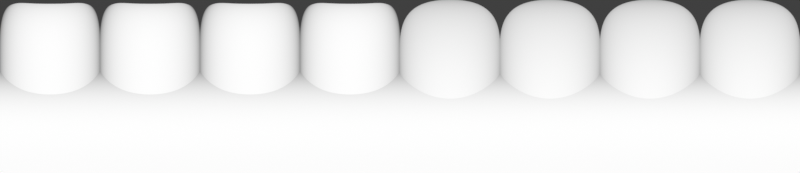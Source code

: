 # Source: teeth_bump.blend  (saved by Blender 3.6.13; exported with 4.5.12 LTS)
import bpy
from mathutils import Matrix  # noqa: F401  (used for matrix-valued properties, if any)

bpy.ops.wm.read_factory_settings(use_empty=True)
scene = bpy.context.scene
scene.name = 'Scene'

# ---- collections
col_collection = bpy.data.collections.new('Collection'); scene.collection.children.link(col_collection)
col_cam___light = bpy.data.collections.new('Cam & Light'); scene.collection.children.link(col_cam___light)

# ---- materials (node trees are filled in below, after node groups)
mat_heigt = bpy.data.materials.new('heigt')

# ---- node groups
ng_auto_smooth = bpy.data.node_groups.new('Auto Smooth', 'GeometryNodeTree')
_s = ng_auto_smooth.interface.new_socket(name='Geometry', in_out='OUTPUT', socket_type='NodeSocketGeometry')
_s = ng_auto_smooth.interface.new_socket(name='Geometry', in_out='INPUT', socket_type='NodeSocketGeometry')
_s = ng_auto_smooth.interface.new_socket(name='Angle', in_out='INPUT', socket_type='NodeSocketFloat')
_s.subtype = 'ANGLE'
_s.min_value = 0.0
_s.max_value = 3.142
ng_auto_smooth.is_modifier = True
_N = ng_auto_smooth.nodes; _L = ng_auto_smooth.links
n0 = _N.new('NodeGroupOutput'); n0.name = 'Group Output'; n0.location = (480, -100)
n1 = _N.new('NodeGroupInput'); n1.name = 'Group Input'; n1.location = (-420, -300)
n2 = _N.new('NodeGroupInput'); n2.name = 'Group Input.001'; n2.location = (-60, -100)
n3 = _N.new('GeometryNodeSetShadeSmooth'); n3.name = 'Set Shade Smooth'; n3.location = (120, -100)
n3.domain = 'EDGE'
n4 = _N.new('GeometryNodeSetShadeSmooth'); n4.name = 'Set Shade Smooth.001'; n4.location = (300, -100)
n5 = _N.new('GeometryNodeInputMeshEdgeAngle'); n5.name = 'Edge Angle'; n5.location = (-420, -220)
n6 = _N.new('GeometryNodeInputEdgeSmooth'); n6.name = 'Is Edge Smooth'; n6.location = (-60, -160)
n7 = _N.new('GeometryNodeInputShadeSmooth'); n7.name = 'Is Face Smooth'; n7.location = (-240, -340)
n8 = _N.new('FunctionNodeBooleanMath'); n8.name = 'Boolean Math'; n8.location = (-60, -220)
n9 = _N.new('FunctionNodeCompare'); n9.name = 'Compare'; n9.location = (-240, -180)
n9.operation = 'LESS_EQUAL'
_L.new(n5.outputs[0], n9.inputs[0])
_L.new(n4.outputs[0], n0.inputs[0])
_L.new(n1.outputs[1], n9.inputs[1])
_L.new(n9.outputs[0], n8.inputs[0])
_L.new(n7.outputs[0], n8.inputs[1])
_L.new(n2.outputs[0], n3.inputs[0])
_L.new(n6.outputs[0], n3.inputs[1])
_L.new(n3.outputs[0], n4.inputs[0])
_L.new(n8.outputs[0], n3.inputs[2])
n0.is_active_output = True

# ---- material node trees
mat_heigt.use_nodes = True; mat_heigt.node_tree.nodes.clear()
_N = mat_heigt.node_tree.nodes; _L = mat_heigt.node_tree.links
n0 = _N.new('ShaderNodeTexCoord'); n0.name = 'Texture Coordinate'; n0.location = (-510, 320)
n1 = _N.new('ShaderNodeOutputMaterial'); n1.name = 'Material Output'; n1.location = (701, 300)
n2 = _N.new('ShaderNodeMapping'); n2.name = 'Mapping'; n2.location = (-290, 373)
n2.inputs[2].default_value = (0.0, 1.571, 0.0)
n3 = _N.new('ShaderNodeEmission'); n3.name = 'Emission'; n3.location = (497, 293)
n4 = _N.new('ShaderNodeTexGradient'); n4.name = 'Gradient Texture'; n4.location = (-45, 314)
n5 = _N.new('ShaderNodeMapRange'); n5.name = 'Map Range'; n5.location = (214, 355)
n5.inputs[1].default_value = 0.5
_L.new(n2.outputs[0], n4.inputs[0])
_L.new(n0.outputs[0], n2.inputs[0])
_L.new(n5.outputs[0], n3.inputs[0])
_L.new(n3.outputs[0], n1.inputs[0])
_L.new(n4.outputs[0], n5.inputs[0])
n1.is_active_output = True

# ---- world
world_world = bpy.data.worlds.new('World'); scene.world = world_world
world_world.use_nodes = True; world_world.node_tree.nodes.clear()
_N = world_world.node_tree.nodes; _L = world_world.node_tree.links
n0 = _N.new('ShaderNodeOutputWorld'); n0.name = 'World Output'; n0.location = (300, 300)
n1 = _N.new('ShaderNodeBackground'); n1.name = 'Background'; n1.location = (10, 300)
n1.inputs[0].default_value = (0.05088, 0.05088, 0.05088, 1.0)
_L.new(n1.outputs[0], n0.inputs[0])
n0.is_active_output = True
world_world.color = (0.05088, 0.05088, 0.05088)
world_world.use_sun_shadow = False
world_world.sun_shadow_jitter_overblur = 0.0

# ---- cameras
cam_camera = bpy.data.cameras.new('Camera')
cam_camera.type = 'ORTHO'
cam_camera.ortho_scale = 16.0
cam_camera_001 = bpy.data.cameras.new('Camera.001')
cam_camera_001.type = 'ORTHO'
cam_camera_001.ortho_scale = 8.0

# ---- lights
light_area = bpy.data.lights.new('Area', 'AREA')
light_area.transmission_factor = 0.0
light_area.energy = 3142.0
light_area.shadow_soft_size = 30.0
light_area.shadow_maximum_resolution = 0.006
light_area.use_absolute_resolution = True
light_area.size = 30.0
light_area.size_y = 1.0

# ---- meshes
me_tooth01 = bpy.data.meshes.new('tooth01')
me_tooth01.from_pydata([(0.2038, 1.879, 0.2681), (0.2038, 1.879, 0.1056), (-0.2038, 1.879, 0.1056), (-0.2038, 1.879, 0.2681), (-0.358, 1.766, 0.03648), (-0.4218, 1.758, 0.1024), (-0.2037, 1.783, 0.009123), (-0.4219, 1.763, 0.2754), (-0.3582, 1.776, 0.342), (-0.2038, 1.795, 0.3705), (0.2038, 1.795, 0.3705), (0.3582, 1.776, 0.342), (0.4219, 1.763, 0.2754), (0.4218, 1.758, 0.1024), (0.358, 1.766, 0.03648), (0.2037, 1.783, 0.009123), (-0.4216, 1.574, -0.02138), (-0.2035, 1.591, -0.06627), (-0.5118, 1.562, 0.08484), (-0.5118, 1.559, 0.2832), (-0.4219, 1.567, 0.3951), (-0.2038, 1.583, 0.4484), (0.2038, 1.583, 0.4484), (0.4219, 1.567, 0.3951), (0.5118, 1.559, 0.2832), (0.5118, 1.562, 0.08484), (0.4216, 1.574, -0.02138), (0.2035, 1.591, -0.06627), (-0.4215, 1.202, -0.1414), (-0.2034, 1.205, -0.2023), (-0.5118, 1.191, 0.001558), (-0.5118, 1.168, 0.2705), (-0.4219, 1.154, 0.4245), (-0.2038, 1.147, 0.5031), (0.2038, 1.147, 0.5031), (0.4219, 1.154, 0.4245), (0.5118, 1.168, 0.2705), (0.5118, 1.191, 0.001558), (0.4215, 1.202, -0.1414), (0.2034, 1.205, -0.2023), (-0.4215, 0.7294, -0.3708), (-0.2034, 0.7297, -0.4557), (-0.5118, 0.728, -0.1707), (-0.5118, 0.7249, 0.2052), (-0.4221, 0.7231, 0.4182), (-0.204, 0.7221, 0.524), (0.204, 0.7221, 0.524), (0.4221, 0.7231, 0.4182), (0.5118, 0.7249, 0.2052), (0.5118, 0.728, -0.1707), (0.4215, 0.7294, -0.3708), (0.2034, 0.7297, -0.4557), (-0.4215, 0.2971, -0.4413), (-0.2034, 0.2969, -0.534), (-0.5118, 0.2966, -0.2229), (-0.5118, 0.2968, 0.1842), (-0.4217, 0.2969, 0.4113), (-0.2036, 0.2952, 0.5161), (0.2036, 0.2952, 0.5161), (0.4217, 0.2969, 0.4113), (0.5118, 0.2968, 0.1842), (0.5118, 0.2966, -0.2229), (0.4215, 0.2971, -0.4413), (0.2034, 0.2969, -0.534), (-0.3577, 0.08956, -0.3588), (-0.2035, 0.0897, -0.422), (-0.4216, 0.08921, -0.2072), (-0.4216, 0.08833, 0.192), (-0.3577, 0.08772, 0.3453), (-0.2034, 0.08688, 0.4108), (0.2034, 0.08688, 0.4108), (0.3577, 0.08772, 0.3453), (0.4216, 0.08833, 0.192), (0.4216, 0.08921, -0.2072), (0.3577, 0.08956, -0.3588), (0.2035, 0.0897, -0.422), (-0.2034, 0.0, -0.1956), (-0.2034, 0.0, 0.1956), (0.2034, 0.0, 0.1956), (0.2034, 0.0, -0.1956)], [], [(0, 1, 2, 3), (4, 5, 2, 6), (7, 3, 2, 5), (8, 9, 3, 7), (10, 0, 3, 9), (11, 12, 0, 10), (13, 1, 0, 12), (14, 15, 1, 13), (6, 2, 1, 15), (16, 4, 6, 17), (18, 5, 4, 16), (19, 7, 5, 18), (20, 8, 7, 19), (21, 9, 8, 20), (22, 10, 9, 21), (23, 11, 10, 22), (24, 12, 11, 23), (25, 13, 12, 24), (26, 14, 13, 25), (27, 15, 14, 26), (17, 6, 15, 27), (28, 16, 17, 29), (30, 18, 16, 28), (31, 19, 18, 30), (32, 20, 19, 31), (33, 21, 20, 32), (34, 22, 21, 33), (35, 23, 22, 34), (36, 24, 23, 35), (37, 25, 24, 36), (38, 26, 25, 37), (39, 27, 26, 38), (29, 17, 27, 39), (40, 28, 29, 41), (42, 30, 28, 40), (43, 31, 30, 42), (44, 32, 31, 43), (45, 33, 32, 44), (46, 34, 33, 45), (47, 35, 34, 46), (48, 36, 35, 47), (49, 37, 36, 48), (50, 38, 37, 49), (51, 39, 38, 50), (41, 29, 39, 51), (52, 40, 41, 53), (54, 42, 40, 52), (55, 43, 42, 54), (56, 44, 43, 55), (57, 45, 44, 56), (58, 46, 45, 57), (59, 47, 46, 58), (60, 48, 47, 59), (61, 49, 48, 60), (62, 50, 49, 61), (63, 51, 50, 62), (53, 41, 51, 63), (64, 52, 53, 65), (66, 54, 52, 64), (67, 55, 54, 66), (68, 56, 55, 67), (69, 57, 56, 68), (70, 58, 57, 69), (71, 59, 58, 70), (72, 60, 59, 71), (73, 61, 60, 72), (74, 62, 61, 73), (75, 63, 62, 74), (65, 53, 63, 75), (65, 75, 76, 64), (77, 67, 66, 76), (78, 70, 69, 77), (79, 73, 72, 78), (77, 76, 79, 78), (64, 76, 66), (67, 77, 68), (68, 77, 69), (70, 78, 71), (71, 78, 72), (73, 79, 74), (74, 79, 75), (75, 79, 76)])
me_tooth01.polygons.foreach_set('use_smooth', [True] * 82)
_uv = me_tooth01.uv_layers.new(name='UVMap')
_uv.uv.foreach_set('vector', [0.6987, 0.3013, 0.6987, 0.6987, 0.3013, 0.6987, 0.3013, 0.3013, 0.1506, 0.8494, 0.08824, 0.6987, 0.3013, 0.6987, 0.3013, 0.9118, 0.08824, 0.3013, 0.3013, 0.3013, 0.3013, 0.6987, 0.08824, 0.6987, 0.1506, 0.1506, 0.3013, 0.08824, 0.3013, 0.3013, 0.08824, 0.3013, 0.6987, 0.08824, 0.6987, 0.3013, 0.3013, 0.3013, 0.3013, 0.08824, 0.8494, 0.1506, 0.9118, 0.3013, 0.6987, 0.3013, 0.6987, 0.08824, 0.9118, 0.6987, 0.6987, 0.6987, 0.6987, 0.3013, 0.9118, 0.3013, 0.8494, 0.8494, 0.6987, 0.9118, 0.6987, 0.6987, 0.9118, 0.6987, 0.3013, 0.9118, 0.3013, 0.6987, 0.6987, 0.6987, 0.6987, 0.9118, 0.08824, 0.9118, 0.1506, 0.8494, 0.3013, 0.9118, 0.3013, 1.0, 0.0, 0.6987, 0.08824, 0.6987, 0.1506, 0.8494, 0.08824, 0.9118, 0.0, 0.3013, 0.08824, 0.3013, 0.08824, 0.6987, 0.0, 0.6987, 0.08824, 0.08824, 0.1506, 0.1506, 0.08824, 0.3013, 0.0, 0.3013, 0.3013, 0.0, 0.3013, 0.08824, 0.1506, 0.1506, 0.08824, 0.08824, 0.6987, 0.0, 0.6987, 0.08824, 0.3013, 0.08824, 0.3013, 0.0, 0.9118, 0.08824, 0.8494, 0.1506, 0.6987, 0.08824, 0.6987, 0.0, 1.0, 0.3013, 0.9118, 0.3013, 0.8494, 0.1506, 0.9118, 0.08824, 1.0, 0.6987, 0.9118, 0.6987, 0.9118, 0.3013, 1.0, 0.3013, 0.9118, 0.9118, 0.8494, 0.8494, 0.9118, 0.6987, 1.0, 0.6987, 0.6987, 1.0, 0.6987, 0.9118, 0.8494, 0.8494, 0.9118, 0.9118, 0.3013, 1.0, 0.3013, 0.9118, 0.6987, 0.9118, 0.6987, 1.0, 0.0497, 0.6667, 0.0497, 1.0, 0.0, 1.0, 0.0, 0.6667, 0.0994, 0.6667, 0.0994, 1.0, 0.0497, 1.0, 0.0497, 0.6667, 0.1851, 0.6667, 0.1851, 1.0, 0.0994, 1.0, 0.0994, 0.6667, 0.2348, 0.6667, 0.2348, 1.0, 0.1851, 1.0, 0.1851, 0.6667, 0.2845, 0.6667, 0.2845, 1.0, 0.2348, 1.0, 0.2348, 0.6667, 0.3701, 0.6667, 0.3701, 1.0, 0.2845, 1.0, 0.2845, 0.6667, 0.4198, 0.6667, 0.4198, 1.0, 0.3701, 1.0, 0.3701, 0.6667, 0.4695, 0.6667, 0.4695, 1.0, 0.4198, 1.0, 0.4198, 0.6667, 0.5552, 0.6667, 0.5552, 1.0, 0.4695, 1.0, 0.4695, 0.6667, 0.6049, 0.6667, 0.6049, 1.0, 0.5552, 1.0, 0.5552, 0.6667, 0.6546, 0.6667, 0.6546, 1.0, 0.6049, 1.0, 0.6049, 0.6667, 1.0, 0.6667, 1.0, 1.0, 0.6546, 1.0, 0.6546, 0.6667, 0.0497, 0.3333, 0.0497, 0.6667, 0.0, 0.6667, 0.0, 0.3333, 0.0994, 0.3333, 0.0994, 0.6667, 0.0497, 0.6667, 0.0497, 0.3333, 0.1851, 0.3333, 0.1851, 0.6667, 0.0994, 0.6667, 0.0994, 0.3333, 0.2348, 0.3333, 0.2348, 0.6667, 0.1851, 0.6667, 0.1851, 0.3333, 0.2845, 0.3333, 0.2845, 0.6667, 0.2348, 0.6667, 0.2348, 0.3333, 0.3701, 0.3333, 0.3701, 0.6667, 0.2845, 0.6667, 0.2845, 0.3333, 0.4198, 0.3333, 0.4198, 0.6667, 0.3701, 0.6667, 0.3701, 0.3333, 0.4695, 0.3333, 0.4695, 0.6667, 0.4198, 0.6667, 0.4198, 0.3333, 0.5552, 0.3333, 0.5552, 0.6667, 0.4695, 0.6667, 0.4695, 0.3333, 0.6049, 0.3333, 0.6049, 0.6667, 0.5552, 0.6667, 0.5552, 0.3333, 0.6546, 0.3333, 0.6546, 0.6667, 0.6049, 0.6667, 0.6049, 0.3333, 1.0, 0.3333, 1.0, 0.6667, 0.6546, 0.6667, 0.6546, 0.3333, 0.0497, 0.0, 0.0497, 0.3333, 0.0, 0.3333, 0.0, 0.0, 0.0994, 0.0, 0.0994, 0.3333, 0.0497, 0.3333, 0.0497, 0.0, 0.1851, 0.0, 0.1851, 0.3333, 0.0994, 0.3333, 0.0994, 0.0, 0.2348, 0.0, 0.2348, 0.3333, 0.1851, 0.3333, 0.1851, 0.0, 0.2845, 0.0, 0.2845, 0.3333, 0.2348, 0.3333, 0.2348, 0.0, 0.3701, 0.0, 0.3701, 0.3333, 0.2845, 0.3333, 0.2845, 0.0, 0.4198, 0.0, 0.4198, 0.3333, 0.3701, 0.3333, 0.3701, 0.0, 0.4695, 0.0, 0.4695, 0.3333, 0.4198, 0.3333, 0.4198, 0.0, 0.5552, 0.0, 0.5552, 0.3333, 0.4695, 0.3333, 0.4695, 0.0, 0.6049, 0.0, 0.6049, 0.3333, 0.5552, 0.3333, 0.5552, 0.0, 0.6546, 0.0, 0.6546, 0.3333, 0.6049, 0.3333, 0.6049, 0.0, 1.0, 0.0, 1.0, 0.3333, 0.6546, 0.3333, 0.6546, 0.0, 0.1506, 0.1506, 0.08824, 0.08824, 0.3013, 0.0, 0.3013, 0.08824, 0.08824, 0.3013, 0.0, 0.3013, 0.08824, 0.08824, 0.1506, 0.1506, 0.08824, 0.6987, 0.0, 0.6987, 0.0, 0.3013, 0.08824, 0.3013, 0.1506, 0.8494, 0.08824, 0.9118, 0.0, 0.6987, 0.08824, 0.6987, 0.3013, 0.9118, 0.3013, 1.0, 0.08824, 0.9118, 0.1506, 0.8494, 0.6987, 0.9118, 0.6987, 1.0, 0.3013, 1.0, 0.3013, 0.9118, 0.8494, 0.8494, 0.9118, 0.9118, 0.6987, 1.0, 0.6987, 0.9118, 0.9118, 0.6987, 1.0, 0.6987, 0.9118, 0.9118, 0.8494, 0.8494, 0.9118, 0.3013, 1.0, 0.3013, 1.0, 0.6987, 0.9118, 0.6987, 0.8494, 0.1506, 0.9118, 0.08824, 1.0, 0.3013, 0.9118, 0.3013, 0.6987, 0.08824, 0.6987, 0.0, 0.9118, 0.08824, 0.8494, 0.1506, 0.3013, 0.08824, 0.3013, 0.0, 0.6987, 0.0, 0.6987, 0.08824, 0.3013, 0.08824, 0.6987, 0.08824, 0.3013, 0.3013, 0.1506, 0.1506, 0.3013, 0.6987, 0.08824, 0.6987, 0.08824, 0.3013, 0.3013, 0.3013, 0.6987, 0.6987, 0.6987, 0.9118, 0.3013, 0.9118, 0.3013, 0.6987, 0.6987, 0.3013, 0.9118, 0.3013, 0.9118, 0.6987, 0.6987, 0.6987, 0.3013, 0.6987, 0.3013, 0.3013, 0.6987, 0.3013, 0.6987, 0.6987, 0.1506, 0.1506, 0.3013, 0.3013, 0.08824, 0.3013, 0.08824, 0.6987, 0.3013, 0.6987, 0.1506, 0.8494, 0.1506, 0.8494, 0.3013, 0.6987, 0.3013, 0.9118, 0.6987, 0.9118, 0.6987, 0.6987, 0.8494, 0.8494, 0.8494, 0.8494, 0.6987, 0.6987, 0.9118, 0.6987, 0.9118, 0.3013, 0.6987, 0.3013, 0.8494, 0.1506, 0.8494, 0.1506, 0.6987, 0.3013, 0.6987, 0.08824, 0.6987, 0.08824, 0.6987, 0.3013, 0.3013, 0.3013])
me_tooth01.materials.append(mat_heigt)
me_tooth01.use_remesh_fix_poles = True
me_tooth01.use_remesh_preserve_attributes = False
me_tooth01.use_mirror_vertex_groups = False
me_tooth01.update()
me_tooth02_001 = bpy.data.meshes.new('tooth02.001')
me_tooth02_001.from_pydata([(0.2034, 1.803, 0.1956), (0.2034, 1.803, -0.1956), (-0.2034, 1.803, -0.1956), (-0.2034, 1.803, 0.1956), (-0.3576, 1.86, -0.3439), (-0.4215, 1.86, -0.1956), (-0.2034, 1.86, -0.4053), (-0.4215, 1.86, 0.1956), (-0.3576, 1.86, 0.3439), (-0.2034, 1.86, 0.4053), (0.2034, 1.86, 0.4053), (0.3576, 1.86, 0.3439), (0.4215, 1.86, 0.1956), (0.4215, 1.86, -0.1956), (0.3576, 1.86, -0.3439), (0.2034, 1.86, -0.4053), (-0.4215, 1.65, -0.4053), (-0.2034, 1.65, -0.4921), (-0.5118, 1.65, -0.1956), (-0.5118, 1.65, 0.1956), (-0.4215, 1.65, 0.4053), (-0.2034, 1.65, 0.4921), (0.2034, 1.65, 0.4921), (0.4215, 1.65, 0.4053), (0.5118, 1.65, 0.1956), (0.5118, 1.65, -0.1956), (0.4215, 1.65, -0.4053), (0.2034, 1.65, -0.4921), (-0.4215, 1.224, -0.4053), (-0.2034, 1.224, -0.4921), (-0.5118, 1.224, -0.1956), (-0.5118, 1.224, 0.1956), (-0.4215, 1.224, 0.4053), (-0.2034, 1.224, 0.4921), (0.2034, 1.224, 0.4921), (0.4215, 1.224, 0.4053), (0.5118, 1.224, 0.1956), (0.5118, 1.224, -0.1956), (0.4215, 1.224, -0.4053), (0.2034, 1.224, -0.4921), (-0.4215, 0.7988, -0.4053), (-0.2034, 0.7988, -0.4921), (-0.5118, 0.7988, -0.1956), (-0.5118, 0.7988, 0.1956), (-0.4215, 0.7988, 0.4053), (-0.2034, 0.7988, 0.4921), (0.2034, 0.7988, 0.4921), (0.4215, 0.7988, 0.4053), (0.5118, 0.7988, 0.1956), (0.5118, 0.7988, -0.1956), (0.4215, 0.7988, -0.4053), (0.2034, 0.7988, -0.4921), (-0.4215, 0.3731, -0.4053), (-0.2034, 0.3731, -0.4921), (-0.5118, 0.3731, -0.1956), (-0.5118, 0.3731, 0.1956), (-0.4215, 0.3731, 0.4053), (-0.2034, 0.3731, 0.4921), (0.2034, 0.3731, 0.4921), (0.4215, 0.3731, 0.4053), (0.5118, 0.3731, 0.1956), (0.5118, 0.3731, -0.1956), (0.4215, 0.3731, -0.4053), (0.2034, 0.3731, -0.4921), (-0.3576, 0.1634, -0.3439), (-0.2034, 0.1634, -0.4053), (-0.4215, 0.1634, -0.1956), (-0.4215, 0.1634, 0.1956), (-0.3576, 0.1634, 0.3439), (-0.2034, 0.1634, 0.4053), (0.2034, 0.1634, 0.4053), (0.3576, 0.1634, 0.3439), (0.4215, 0.1634, 0.1956), (0.4215, 0.1634, -0.1956), (0.3576, 0.1634, -0.3439), (0.2034, 0.1634, -0.4053), (-0.2034, 0.07657, -0.1956), (-0.2034, 0.07657, 0.1956), (0.2034, 0.07657, 0.1956), (0.2034, 0.07657, -0.1956)], [], [(0, 1, 2, 3), (4, 5, 2, 6), (7, 3, 2, 5), (8, 9, 3, 7), (10, 0, 3, 9), (11, 12, 0, 10), (13, 1, 0, 12), (14, 15, 1, 13), (6, 2, 1, 15), (16, 4, 6, 17), (18, 5, 4, 16), (19, 7, 5, 18), (20, 8, 7, 19), (21, 9, 8, 20), (22, 10, 9, 21), (23, 11, 10, 22), (24, 12, 11, 23), (25, 13, 12, 24), (26, 14, 13, 25), (27, 15, 14, 26), (17, 6, 15, 27), (28, 16, 17, 29), (30, 18, 16, 28), (31, 19, 18, 30), (32, 20, 19, 31), (33, 21, 20, 32), (34, 22, 21, 33), (35, 23, 22, 34), (36, 24, 23, 35), (37, 25, 24, 36), (38, 26, 25, 37), (39, 27, 26, 38), (29, 17, 27, 39), (40, 28, 29, 41), (42, 30, 28, 40), (43, 31, 30, 42), (44, 32, 31, 43), (45, 33, 32, 44), (46, 34, 33, 45), (47, 35, 34, 46), (48, 36, 35, 47), (49, 37, 36, 48), (50, 38, 37, 49), (51, 39, 38, 50), (41, 29, 39, 51), (52, 40, 41, 53), (54, 42, 40, 52), (55, 43, 42, 54), (56, 44, 43, 55), (57, 45, 44, 56), (58, 46, 45, 57), (59, 47, 46, 58), (60, 48, 47, 59), (61, 49, 48, 60), (62, 50, 49, 61), (63, 51, 50, 62), (53, 41, 51, 63), (64, 52, 53, 65), (66, 54, 52, 64), (67, 55, 54, 66), (68, 56, 55, 67), (69, 57, 56, 68), (70, 58, 57, 69), (71, 59, 58, 70), (72, 60, 59, 71), (73, 61, 60, 72), (74, 62, 61, 73), (75, 63, 62, 74), (65, 53, 63, 75), (65, 75, 76, 64), (77, 67, 66, 76), (78, 70, 69, 77), (79, 73, 72, 78), (77, 76, 79, 78), (64, 76, 66), (67, 77, 68), (68, 77, 69), (70, 78, 71), (71, 78, 72), (73, 79, 74), (74, 79, 75), (75, 79, 76)])
me_tooth02_001.polygons.foreach_set('use_smooth', [True] * 82)
_k = set([(4, 5), (4, 6), (5, 7), (6, 15), (7, 8), (8, 9), (9, 10), (10, 11), (11, 12), (12, 13), (13, 14), (14, 15)])
me_tooth02_001.attributes.new('sharp_edge', 'BOOLEAN', 'EDGE').data.foreach_set('value', [ (min(e.vertices), max(e.vertices)) in _k for e in me_tooth02_001.edges])
_uv = me_tooth02_001.uv_layers.new(name='UVMap')
_uv.uv.foreach_set('vector', [0.6987, 0.3013, 0.6987, 0.6987, 0.3013, 0.6987, 0.3013, 0.3013, 0.1506, 0.8494, 0.08824, 0.6987, 0.3013, 0.6987, 0.3013, 0.9118, 0.08824, 0.3013, 0.3013, 0.3013, 0.3013, 0.6987, 0.08824, 0.6987, 0.1506, 0.1506, 0.3013, 0.08824, 0.3013, 0.3013, 0.08824, 0.3013, 0.6987, 0.08824, 0.6987, 0.3013, 0.3013, 0.3013, 0.3013, 0.08824, 0.8494, 0.1506, 0.9118, 0.3013, 0.6987, 0.3013, 0.6987, 0.08824, 0.9118, 0.6987, 0.6987, 0.6987, 0.6987, 0.3013, 0.9118, 0.3013, 0.8494, 0.8494, 0.6987, 0.9118, 0.6987, 0.6987, 0.9118, 0.6987, 0.3013, 0.9118, 0.3013, 0.6987, 0.6987, 0.6987, 0.6987, 0.9118, 0.08824, 0.9118, 0.1506, 0.8494, 0.3013, 0.9118, 0.3013, 1.0, 0.0, 0.6987, 0.08824, 0.6987, 0.1506, 0.8494, 0.08824, 0.9118, 0.0, 0.3013, 0.08824, 0.3013, 0.08824, 0.6987, 0.0, 0.6987, 0.08824, 0.08824, 0.1506, 0.1506, 0.08824, 0.3013, 0.0, 0.3013, 0.3013, 0.0, 0.3013, 0.08824, 0.1506, 0.1506, 0.08824, 0.08824, 0.6987, 0.0, 0.6987, 0.08824, 0.3013, 0.08824, 0.3013, 0.0, 0.9118, 0.08824, 0.8494, 0.1506, 0.6987, 0.08824, 0.6987, 0.0, 1.0, 0.3013, 0.9118, 0.3013, 0.8494, 0.1506, 0.9118, 0.08824, 1.0, 0.6987, 0.9118, 0.6987, 0.9118, 0.3013, 1.0, 0.3013, 0.9118, 0.9118, 0.8494, 0.8494, 0.9118, 0.6987, 1.0, 0.6987, 0.6987, 1.0, 0.6987, 0.9118, 0.8494, 0.8494, 0.9118, 0.9118, 0.3013, 1.0, 0.3013, 0.9118, 0.6987, 0.9118, 0.6987, 1.0, 0.0497, 0.6667, 0.0497, 1.0, 0.0, 1.0, 0.0, 0.6667, 0.0994, 0.6667, 0.0994, 1.0, 0.0497, 1.0, 0.0497, 0.6667, 0.1851, 0.6667, 0.1851, 1.0, 0.0994, 1.0, 0.0994, 0.6667, 0.2348, 0.6667, 0.2348, 1.0, 0.1851, 1.0, 0.1851, 0.6667, 0.2845, 0.6667, 0.2845, 1.0, 0.2348, 1.0, 0.2348, 0.6667, 0.3701, 0.6667, 0.3701, 1.0, 0.2845, 1.0, 0.2845, 0.6667, 0.4198, 0.6667, 0.4198, 1.0, 0.3701, 1.0, 0.3701, 0.6667, 0.4695, 0.6667, 0.4695, 1.0, 0.4198, 1.0, 0.4198, 0.6667, 0.5552, 0.6667, 0.5552, 1.0, 0.4695, 1.0, 0.4695, 0.6667, 0.6049, 0.6667, 0.6049, 1.0, 0.5552, 1.0, 0.5552, 0.6667, 0.6546, 0.6667, 0.6546, 1.0, 0.6049, 1.0, 0.6049, 0.6667, 1.0, 0.6667, 1.0, 1.0, 0.6546, 1.0, 0.6546, 0.6667, 0.0497, 0.3333, 0.0497, 0.6667, 0.0, 0.6667, 0.0, 0.3333, 0.0994, 0.3333, 0.0994, 0.6667, 0.0497, 0.6667, 0.0497, 0.3333, 0.1851, 0.3333, 0.1851, 0.6667, 0.0994, 0.6667, 0.0994, 0.3333, 0.2348, 0.3333, 0.2348, 0.6667, 0.1851, 0.6667, 0.1851, 0.3333, 0.2845, 0.3333, 0.2845, 0.6667, 0.2348, 0.6667, 0.2348, 0.3333, 0.3701, 0.3333, 0.3701, 0.6667, 0.2845, 0.6667, 0.2845, 0.3333, 0.4198, 0.3333, 0.4198, 0.6667, 0.3701, 0.6667, 0.3701, 0.3333, 0.4695, 0.3333, 0.4695, 0.6667, 0.4198, 0.6667, 0.4198, 0.3333, 0.5552, 0.3333, 0.5552, 0.6667, 0.4695, 0.6667, 0.4695, 0.3333, 0.6049, 0.3333, 0.6049, 0.6667, 0.5552, 0.6667, 0.5552, 0.3333, 0.6546, 0.3333, 0.6546, 0.6667, 0.6049, 0.6667, 0.6049, 0.3333, 1.0, 0.3333, 1.0, 0.6667, 0.6546, 0.6667, 0.6546, 0.3333, 0.0497, 0.0, 0.0497, 0.3333, 0.0, 0.3333, 0.0, 0.0, 0.0994, 0.0, 0.0994, 0.3333, 0.0497, 0.3333, 0.0497, 0.0, 0.1851, 0.0, 0.1851, 0.3333, 0.0994, 0.3333, 0.0994, 0.0, 0.2348, 0.0, 0.2348, 0.3333, 0.1851, 0.3333, 0.1851, 0.0, 0.2845, 0.0, 0.2845, 0.3333, 0.2348, 0.3333, 0.2348, 0.0, 0.3701, 0.0, 0.3701, 0.3333, 0.2845, 0.3333, 0.2845, 0.0, 0.4198, 0.0, 0.4198, 0.3333, 0.3701, 0.3333, 0.3701, 0.0, 0.4695, 0.0, 0.4695, 0.3333, 0.4198, 0.3333, 0.4198, 0.0, 0.5552, 0.0, 0.5552, 0.3333, 0.4695, 0.3333, 0.4695, 0.0, 0.6049, 0.0, 0.6049, 0.3333, 0.5552, 0.3333, 0.5552, 0.0, 0.6546, 0.0, 0.6546, 0.3333, 0.6049, 0.3333, 0.6049, 0.0, 1.0, 0.0, 1.0, 0.3333, 0.6546, 0.3333, 0.6546, 0.0, 0.1506, 0.1506, 0.08824, 0.08824, 0.3013, 0.0, 0.3013, 0.08824, 0.08824, 0.3013, 0.0, 0.3013, 0.08824, 0.08824, 0.1506, 0.1506, 0.08824, 0.6987, 0.0, 0.6987, 0.0, 0.3013, 0.08824, 0.3013, 0.1506, 0.8494, 0.08824, 0.9118, 0.0, 0.6987, 0.08824, 0.6987, 0.3013, 0.9118, 0.3013, 1.0, 0.08824, 0.9118, 0.1506, 0.8494, 0.6987, 0.9118, 0.6987, 1.0, 0.3013, 1.0, 0.3013, 0.9118, 0.8494, 0.8494, 0.9118, 0.9118, 0.6987, 1.0, 0.6987, 0.9118, 0.9118, 0.6987, 1.0, 0.6987, 0.9118, 0.9118, 0.8494, 0.8494, 0.9118, 0.3013, 1.0, 0.3013, 1.0, 0.6987, 0.9118, 0.6987, 0.8494, 0.1506, 0.9118, 0.08824, 1.0, 0.3013, 0.9118, 0.3013, 0.6987, 0.08824, 0.6987, 0.0, 0.9118, 0.08824, 0.8494, 0.1506, 0.3013, 0.08824, 0.3013, 0.0, 0.6987, 0.0, 0.6987, 0.08824, 0.3013, 0.08824, 0.6987, 0.08824, 0.3013, 0.3013, 0.1506, 0.1506, 0.3013, 0.6987, 0.08824, 0.6987, 0.08824, 0.3013, 0.3013, 0.3013, 0.6987, 0.6987, 0.6987, 0.9118, 0.3013, 0.9118, 0.3013, 0.6987, 0.6987, 0.3013, 0.9118, 0.3013, 0.9118, 0.6987, 0.6987, 0.6987, 0.3013, 0.6987, 0.3013, 0.3013, 0.6987, 0.3013, 0.6987, 0.6987, 0.1506, 0.1506, 0.3013, 0.3013, 0.08824, 0.3013, 0.08824, 0.6987, 0.3013, 0.6987, 0.1506, 0.8494, 0.1506, 0.8494, 0.3013, 0.6987, 0.3013, 0.9118, 0.6987, 0.9118, 0.6987, 0.6987, 0.8494, 0.8494, 0.8494, 0.8494, 0.6987, 0.6987, 0.9118, 0.6987, 0.9118, 0.3013, 0.6987, 0.3013, 0.8494, 0.1506, 0.8494, 0.1506, 0.6987, 0.3013, 0.6987, 0.08824, 0.6987, 0.08824, 0.6987, 0.3013, 0.3013, 0.3013])
me_tooth02_001.materials.append(mat_heigt)
me_tooth02_001.use_remesh_fix_poles = True
me_tooth02_001.use_remesh_preserve_attributes = False
me_tooth02_001.use_mirror_vertex_groups = False
me_tooth02_001.update()
me_desn = bpy.data.meshes.new('desn')
me_desn.from_pydata([(9.0, 0.404, 0.5682), (9.0, 0.2051, 0.5587), (9.0, -4.311e-08, 0.5623), (9.0, 0.7592, 0.5589), (9.0, 0.5906, 0.5751), (9.0, 1.023, 0.4184), (9.0, 0.9048, 0.5074), (9.0, 1.163, 0.1543), (9.0, 1.11, 0.2974), (9.0, 1.163, -0.1543), (9.0, 1.181, -3.414e-07), (9.0, 1.023, -0.4184), (9.0, 1.11, -0.2974), (9.0, 0.7592, -0.5589), (9.0, 0.9048, -0.5074), (9.0, 0.404, -0.5682), (9.0, 0.5906, -0.5751), (9.0, -1.924e-07, -0.5623), (9.0, 0.2051, -0.5587), (-9.0, -5.795e-07, 0.5623), (-9.0, 0.2051, 0.5587), (-9.0, 0.404, 0.5682), (-9.0, 0.5906, 0.5751), (-9.0, 0.7592, 0.5589), (-9.0, 0.9048, 0.5074), (-9.0, 1.023, 0.4184), (-9.0, 1.11, 0.2974), (-9.0, 1.163, 0.1543), (-9.0, 1.181, -1.724e-06), (-9.0, 1.163, -0.1543), (-9.0, 1.11, -0.2974), (-9.0, 1.023, -0.4184), (-9.0, 0.9048, -0.5074), (-9.0, 0.7592, -0.5589), (-9.0, 0.5906, -0.5751), (-9.0, 0.404, -0.5682), (-9.0, 0.2051, -0.5587), (-9.0, -7.288e-07, -0.5623)], [], [(3, 4, 0, 1, 2, 17, 18, 15, 16, 13, 14, 11, 12, 9, 10, 7, 8, 5, 6), (1, 20, 19, 2), (0, 21, 20, 1), (4, 22, 21, 0), (3, 23, 22, 4), (6, 24, 23, 3), (5, 25, 24, 6), (8, 26, 25, 5), (7, 27, 26, 8), (10, 28, 27, 7), (9, 29, 28, 10), (12, 30, 29, 9), (11, 31, 30, 12), (14, 32, 31, 11), (13, 33, 32, 14), (16, 34, 33, 13), (15, 35, 34, 16), (18, 36, 35, 15), (17, 37, 36, 18), (19, 37, 17, 2), (22, 23, 24, 25, 26, 27, 28, 29, 30, 31, 32, 33, 34, 35, 36, 37, 19, 20, 21)])
me_desn.polygons.foreach_set('use_smooth', [True] * 21)
_k = set([(0, 1), (0, 4), (1, 2), (2, 17), (2, 19), (3, 4), (3, 6), (5, 6), (5, 8), (7, 8), (7, 10), (9, 10), (9, 12), (11, 12), (11, 14), (13, 14), (13, 16), (15, 16), (15, 18), (17, 18), (17, 37), (19, 20), (19, 37), (20, 21), (21, 22), (22, 23), (23, 24), (24, 25), (25, 26), (26, 27), (27, 28), (28, 29), (29, 30), (30, 31), (31, 32), (32, 33), (33, 34), (34, 35), (35, 36), (36, 37)])
me_desn.attributes.new('sharp_edge', 'BOOLEAN', 'EDGE').data.foreach_set('value', [ (min(e.vertices), max(e.vertices)) in _k for e in me_desn.edges])
_k = {(0, 1): 1.0, (1, 2): 1.0, (3, 4): 1.0, (0, 4): 1.0, (5, 6): 1.0, (3, 6): 1.0, (7, 8): 1.0, (5, 8): 1.0, (9, 10): 1.0, (7, 10): 1.0, (11, 12): 1.0, (9, 12): 1.0, (13, 14): 1.0, (11, 14): 1.0, (15, 16): 1.0, (13, 16): 1.0, (2, 17): 1.0, (17, 18): 1.0, (15, 18): 1.0, (2, 19): 1.0, (19, 20): 1.0, (20, 21): 1.0, (21, 22): 1.0, (22, 23): 1.0, (23, 24): 1.0, (24, 25): 1.0, (25, 26): 1.0, (26, 27): 1.0, (27, 28): 1.0, (28, 29): 1.0, (29, 30): 1.0, (30, 31): 1.0, (31, 32): 1.0, (32, 33): 1.0, (33, 34): 1.0, (34, 35): 1.0, (35, 36): 1.0, (17, 37): 1.0, (36, 37): 1.0, (19, 37): 1.0}
me_desn.attributes.new('crease_edge', 'FLOAT', 'EDGE').data.foreach_set('value', [_k.get((min(e.vertices), max(e.vertices)), 0.0) for e in me_desn.edges])
_uv = me_desn.uv_layers.new(name='UVMap')
_uv.uv.foreach_set('vector', [0.8611, 0.0, 0.8333, 0.0, 0.8056, 0.0, 0.7778, 0.0, 0.75, 0.0, 0.25, 0.0, 0.2222, 0.0, 0.1944, 0.0, 0.1667, 0.0, 0.1389, 0.0, 0.1111, 0.0, 0.08333, 0.0, 0.05556, 0.0, 0.02778, 0.0, 3.494e-08, 0.0, 0.9722, 0.0, 0.9444, 0.0, 0.9167, 0.0, 0.8889, 0.0, 0.7778, 0.0, 0.7778, 1.0, 0.75, 1.0, 0.75, 0.0, 0.8056, 0.0, 0.8056, 1.0, 0.7778, 1.0, 0.7778, 0.0, 0.8333, 0.0, 0.8333, 1.0, 0.8056, 1.0, 0.8056, 0.0, 0.8611, 0.0, 0.8611, 1.0, 0.8333, 1.0, 0.8333, 0.0, 0.8889, 0.0, 0.8889, 1.0, 0.8611, 1.0, 0.8611, 0.0, 0.9167, 0.0, 0.9167, 1.0, 0.8889, 1.0, 0.8889, 0.0, 0.9444, 0.0, 0.9444, 1.0, 0.9167, 1.0, 0.9167, 0.0, 0.9722, 0.0, 0.9722, 1.0, 0.9444, 1.0, 0.9444, 0.0, 3.494e-08, 0.0, 3.494e-08, 1.0, -0.02778, 1.0, -0.02778, 0.0, 0.02778, 0.0, 0.02778, 1.0, 3.494e-08, 1.0, 3.494e-08, 0.0, 0.05556, 0.0, 0.05556, 1.0, 0.02778, 1.0, 0.02778, 0.0, 0.08333, 0.0, 0.08333, 1.0, 0.05556, 1.0, 0.05556, 0.0, 0.1111, 0.0, 0.1111, 1.0, 0.08333, 1.0, 0.08333, 0.0, 0.1389, 0.0, 0.1389, 1.0, 0.1111, 1.0, 0.1111, 0.0, 0.1667, 0.0, 0.1667, 1.0, 0.1389, 1.0, 0.1389, 0.0, 0.1944, 0.0, 0.1944, 1.0, 0.1667, 1.0, 0.1667, 0.0, 0.2222, 0.0, 0.2222, 1.0, 0.1944, 1.0, 0.1944, 0.0, 0.25, 0.0, 0.25, 1.0, 0.2222, 1.0, 0.2222, 0.0, 0.75, 1.0, 0.25, 1.0, 0.25, 0.0, 0.75, 0.0, 0.8333, 1.0, 0.8611, 1.0, 0.8889, 1.0, 0.9167, 1.0, 0.9444, 1.0, -0.02778, 1.0, 3.494e-08, 1.0, 0.02778, 1.0, 0.05556, 1.0, 0.08333, 1.0, 0.1111, 1.0, 0.1389, 1.0, 0.1667, 1.0, 0.1944, 1.0, 0.2222, 1.0, 0.25, 1.0, 0.75, 1.0, 0.7778, 1.0, 0.8056, 1.0])
me_desn.materials.append(mat_heigt)
me_desn.use_remesh_fix_poles = True
me_desn.use_remesh_preserve_attributes = False
me_desn.use_mirror_vertex_groups = False
me_desn.update()

# ---- objects
ob_tootha_001 = bpy.data.objects.new('toothA.001', me_tooth01)
ob_toothb_001 = bpy.data.objects.new('toothB.001', me_tooth02_001)
ob_gum = bpy.data.objects.new('gum', me_desn)
ob_tootha_002 = bpy.data.objects.new('toothA.002', me_tooth01)
ob_tootha_003 = bpy.data.objects.new('toothA.003', me_tooth01)
ob_tootha_004 = bpy.data.objects.new('toothA.004', me_tooth01)
ob_toothb_002 = bpy.data.objects.new('toothB.002', me_tooth02_001)
ob_toothb_003 = bpy.data.objects.new('toothB.003', me_tooth02_001)
ob_toothb_004 = bpy.data.objects.new('toothB.004', me_tooth02_001)
ob_tootha_005 = bpy.data.objects.new('toothA.005', me_tooth01)
ob_tootha_006 = bpy.data.objects.new('toothA.006', me_tooth01)
ob_tootha_007 = bpy.data.objects.new('toothA.007', me_tooth01)
ob_tootha_008 = bpy.data.objects.new('toothA.008', me_tooth01)
ob_toothb_005 = bpy.data.objects.new('toothB.005', me_tooth02_001)
ob_toothb_006 = bpy.data.objects.new('toothB.006', me_tooth02_001)
ob_toothb_007 = bpy.data.objects.new('toothB.007', me_tooth02_001)
ob_toothb_008 = bpy.data.objects.new('toothB.008', me_tooth02_001)
ob_area = bpy.data.objects.new('Area', light_area)
ob_camera = bpy.data.objects.new('Camera', cam_camera)
ob_camera_001 = bpy.data.objects.new('Camera.001', cam_camera_001)

# ---- transforms, parenting, visibility, modifiers, constraints
ob_tootha_001.parent = ob_gum
ob_tootha_001.matrix_parent_inverse = Matrix(((1.0, 0.0, 0.0, -0.0), (0.0, -1.629e-07, 1.0, 0.0), (0.0, -1.0, -1.629e-07, 0.0), (-0.0, 0.0, -0.0, 1.0)))
ob_tootha_001.location = (-0.5, 0.0, 0.0)
ob_tootha_001.rotation_euler = (1.571, -0.0, 0.0)
ob_tootha_001.lineart.crease_threshold = 0.0
_m = ob_tootha_001.modifiers.new('Subdivision', 'SUBSURF')
_m.uv_smooth = 'PRESERVE_CORNERS'
_m.render_levels = 4
ob_toothb_001.parent = ob_gum
ob_toothb_001.matrix_parent_inverse = Matrix(((1.0, 0.0, 0.0, -0.0), (0.0, -1.629e-07, 1.0, 0.0), (0.0, -1.0, -1.629e-07, 0.0), (-0.0, 0.0, -0.0, 1.0)))
ob_toothb_001.location = (-4.5, 0.0, 0.0)
ob_toothb_001.rotation_euler = (1.571, -0.0, 0.0)
ob_toothb_001.lineart.crease_threshold = 0.0
_m = ob_toothb_001.modifiers.new('Subdivision', 'SUBSURF')
_m.uv_smooth = 'PRESERVE_CORNERS'
_m.render_levels = 4
ob_gum.location = (0.0, 0.0, 0.0)
ob_gum.rotation_euler = (1.571, -0.0, 0.0)
ob_gum.lineart.crease_threshold = 0.0
_m = ob_gum.modifiers.new('Subdivision', 'SUBSURF')
_m.render_levels = 4
_m = ob_gum.modifiers.new('Auto Smooth', 'NODES')
_m.node_group = ng_auto_smooth
_gi = [s.identifier for s in ng_auto_smooth.interface.items_tree if s.item_type == 'SOCKET' and s.in_out == 'INPUT']
_m[_gi[1]] = 0.5236  # Angle
ob_tootha_002.parent = ob_gum
ob_tootha_002.matrix_parent_inverse = Matrix(((1.0, 0.0, 0.0, -0.0), (0.0, -1.629e-07, 1.0, 0.0), (0.0, -1.0, -1.629e-07, 0.0), (-0.0, 0.0, -0.0, 1.0)))
ob_tootha_002.location = (-1.5, 0.0, 0.0)
ob_tootha_002.rotation_euler = (1.571, -0.0, 0.0)
ob_tootha_002.lineart.crease_threshold = 0.0
_m = ob_tootha_002.modifiers.new('Subdivision', 'SUBSURF')
_m.uv_smooth = 'PRESERVE_CORNERS'
_m.render_levels = 4
ob_tootha_003.parent = ob_gum
ob_tootha_003.matrix_parent_inverse = Matrix(((1.0, 0.0, 0.0, -0.0), (0.0, -1.629e-07, 1.0, 0.0), (0.0, -1.0, -1.629e-07, 0.0), (-0.0, 0.0, -0.0, 1.0)))
ob_tootha_003.location = (-2.5, 0.0, 0.0)
ob_tootha_003.rotation_euler = (1.571, -0.0, 0.0)
ob_tootha_003.lineart.crease_threshold = 0.0
_m = ob_tootha_003.modifiers.new('Subdivision', 'SUBSURF')
_m.uv_smooth = 'PRESERVE_CORNERS'
_m.render_levels = 4
ob_tootha_004.parent = ob_gum
ob_tootha_004.matrix_parent_inverse = Matrix(((1.0, 0.0, 0.0, -0.0), (0.0, -1.629e-07, 1.0, 0.0), (0.0, -1.0, -1.629e-07, 0.0), (-0.0, 0.0, -0.0, 1.0)))
ob_tootha_004.location = (-3.5, 0.0, 0.0)
ob_tootha_004.rotation_euler = (1.571, -0.0, 0.0)
ob_tootha_004.lineart.crease_threshold = 0.0
_m = ob_tootha_004.modifiers.new('Subdivision', 'SUBSURF')
_m.uv_smooth = 'PRESERVE_CORNERS'
_m.render_levels = 4
ob_toothb_002.parent = ob_gum
ob_toothb_002.matrix_parent_inverse = Matrix(((1.0, 0.0, 0.0, -0.0), (0.0, -1.629e-07, 1.0, 0.0), (0.0, -1.0, -1.629e-07, 0.0), (-0.0, 0.0, -0.0, 1.0)))
ob_toothb_002.location = (-5.5, 0.0, 0.0)
ob_toothb_002.rotation_euler = (1.571, -0.0, 0.0)
ob_toothb_002.lineart.crease_threshold = 0.0
_m = ob_toothb_002.modifiers.new('Subdivision', 'SUBSURF')
_m.uv_smooth = 'PRESERVE_CORNERS'
_m.render_levels = 4
ob_toothb_003.parent = ob_gum
ob_toothb_003.matrix_parent_inverse = Matrix(((1.0, 0.0, 0.0, -0.0), (0.0, -1.629e-07, 1.0, 0.0), (0.0, -1.0, -1.629e-07, 0.0), (-0.0, 0.0, -0.0, 1.0)))
ob_toothb_003.location = (-6.5, 0.0, 0.0)
ob_toothb_003.rotation_euler = (1.571, -0.0, 0.0)
ob_toothb_003.lineart.crease_threshold = 0.0
_m = ob_toothb_003.modifiers.new('Subdivision', 'SUBSURF')
_m.uv_smooth = 'PRESERVE_CORNERS'
_m.render_levels = 4
ob_toothb_004.parent = ob_gum
ob_toothb_004.matrix_parent_inverse = Matrix(((1.0, 0.0, 0.0, -0.0), (0.0, -1.629e-07, 1.0, 0.0), (0.0, -1.0, -1.629e-07, 0.0), (-0.0, 0.0, -0.0, 1.0)))
ob_toothb_004.location = (-7.5, 0.0, 0.0)
ob_toothb_004.rotation_euler = (1.571, -0.0, 0.0)
ob_toothb_004.lineart.crease_threshold = 0.0
_m = ob_toothb_004.modifiers.new('Subdivision', 'SUBSURF')
_m.uv_smooth = 'PRESERVE_CORNERS'
_m.render_levels = 4
ob_tootha_005.parent = ob_gum
ob_tootha_005.matrix_parent_inverse = Matrix(((1.0, 0.0, 0.0, -0.0), (0.0, -1.629e-07, 1.0, 0.0), (0.0, -1.0, -1.629e-07, 0.0), (-0.0, 0.0, -0.0, 1.0)))
ob_tootha_005.location = (0.5, 0.0, 0.0)
ob_tootha_005.rotation_euler = (1.571, -0.0, 0.0)
ob_tootha_005.lineart.crease_threshold = 0.0
_m = ob_tootha_005.modifiers.new('Subdivision', 'SUBSURF')
_m.uv_smooth = 'PRESERVE_CORNERS'
_m.render_levels = 4
ob_tootha_006.parent = ob_gum
ob_tootha_006.matrix_parent_inverse = Matrix(((1.0, 0.0, 0.0, -0.0), (0.0, -1.629e-07, 1.0, 0.0), (0.0, -1.0, -1.629e-07, 0.0), (-0.0, 0.0, -0.0, 1.0)))
ob_tootha_006.location = (1.5, 0.0, 0.0)
ob_tootha_006.rotation_euler = (1.571, -0.0, 0.0)
ob_tootha_006.lineart.crease_threshold = 0.0
_m = ob_tootha_006.modifiers.new('Subdivision', 'SUBSURF')
_m.uv_smooth = 'PRESERVE_CORNERS'
ob_tootha_007.parent = ob_gum
ob_tootha_007.matrix_parent_inverse = Matrix(((1.0, 0.0, 0.0, -0.0), (0.0, -1.629e-07, 1.0, 0.0), (0.0, -1.0, -1.629e-07, 0.0), (-0.0, 0.0, -0.0, 1.0)))
ob_tootha_007.location = (2.5, 0.0, 0.0)
ob_tootha_007.rotation_euler = (1.571, -0.0, 0.0)
ob_tootha_007.lineart.crease_threshold = 0.0
_m = ob_tootha_007.modifiers.new('Subdivision', 'SUBSURF')
_m.uv_smooth = 'PRESERVE_CORNERS'
ob_tootha_008.parent = ob_gum
ob_tootha_008.matrix_parent_inverse = Matrix(((1.0, 0.0, 0.0, -0.0), (0.0, -1.629e-07, 1.0, 0.0), (0.0, -1.0, -1.629e-07, 0.0), (-0.0, 0.0, -0.0, 1.0)))
ob_tootha_008.location = (3.5, 0.0, 0.0)
ob_tootha_008.rotation_euler = (1.571, -0.0, 0.0)
ob_tootha_008.lineart.crease_threshold = 0.0
_m = ob_tootha_008.modifiers.new('Subdivision', 'SUBSURF')
_m.uv_smooth = 'PRESERVE_CORNERS'
ob_toothb_005.parent = ob_gum
ob_toothb_005.matrix_parent_inverse = Matrix(((1.0, 0.0, 0.0, -0.0), (0.0, -1.629e-07, 1.0, 0.0), (0.0, -1.0, -1.629e-07, 0.0), (-0.0, 0.0, -0.0, 1.0)))
ob_toothb_005.location = (4.5, 0.0, 0.0)
ob_toothb_005.rotation_euler = (1.571, -0.0, 0.0)
ob_toothb_005.lineart.crease_threshold = 0.0
_m = ob_toothb_005.modifiers.new('Subdivision', 'SUBSURF')
_m.uv_smooth = 'PRESERVE_CORNERS'
ob_toothb_006.parent = ob_gum
ob_toothb_006.matrix_parent_inverse = Matrix(((1.0, 0.0, 0.0, -0.0), (0.0, -1.629e-07, 1.0, 0.0), (0.0, -1.0, -1.629e-07, 0.0), (-0.0, 0.0, -0.0, 1.0)))
ob_toothb_006.location = (5.5, 0.0, 0.0)
ob_toothb_006.rotation_euler = (1.571, -0.0, 0.0)
ob_toothb_006.lineart.crease_threshold = 0.0
_m = ob_toothb_006.modifiers.new('Subdivision', 'SUBSURF')
_m.uv_smooth = 'PRESERVE_CORNERS'
ob_toothb_007.parent = ob_gum
ob_toothb_007.matrix_parent_inverse = Matrix(((1.0, 0.0, 0.0, -0.0), (0.0, -1.629e-07, 1.0, 0.0), (0.0, -1.0, -1.629e-07, 0.0), (-0.0, 0.0, -0.0, 1.0)))
ob_toothb_007.location = (6.5, 0.0, 0.0)
ob_toothb_007.rotation_euler = (1.571, -0.0, 0.0)
ob_toothb_007.lineart.crease_threshold = 0.0
_m = ob_toothb_007.modifiers.new('Subdivision', 'SUBSURF')
_m.uv_smooth = 'PRESERVE_CORNERS'
ob_toothb_008.parent = ob_gum
ob_toothb_008.matrix_parent_inverse = Matrix(((1.0, 0.0, 0.0, -0.0), (0.0, -1.629e-07, 1.0, 0.0), (0.0, -1.0, -1.629e-07, 0.0), (-0.0, 0.0, -0.0, 1.0)))
ob_toothb_008.location = (7.5, 0.0, 0.0)
ob_toothb_008.rotation_euler = (1.571, -0.0, 0.0)
ob_toothb_008.lineart.crease_threshold = 0.0
_m = ob_toothb_008.modifiers.new('Subdivision', 'SUBSURF')
_m.uv_smooth = 'PRESERVE_CORNERS'
ob_area.location = (0.0, -10.0, 2.0)
ob_area.rotation_euler = (1.571, 0.0, 0.0)
ob_area.lineart.crease_threshold = 0.0
ob_camera.location = (0.0, -10.0, 1.0)
ob_camera.rotation_euler = (1.571, 0.0, 0.0)
ob_camera.lineart.crease_threshold = 0.0
ob_camera_001.location = (-4.0, -10.0, 1.0)
ob_camera_001.rotation_euler = (1.571, 0.0, 0.0)
ob_camera_001.lineart.crease_threshold = 0.0

# ---- collection membership
col_collection.objects.link(ob_tootha_001)
col_collection.objects.link(ob_toothb_001)
col_collection.objects.link(ob_gum)
col_collection.objects.link(ob_tootha_002)
col_collection.objects.link(ob_tootha_003)
col_collection.objects.link(ob_tootha_004)
col_collection.objects.link(ob_toothb_002)
col_collection.objects.link(ob_toothb_003)
col_collection.objects.link(ob_toothb_004)
col_collection.objects.link(ob_tootha_005)
col_collection.objects.link(ob_tootha_006)
col_collection.objects.link(ob_tootha_007)
col_collection.objects.link(ob_tootha_008)
col_collection.objects.link(ob_toothb_005)
col_collection.objects.link(ob_toothb_006)
col_collection.objects.link(ob_toothb_007)
col_collection.objects.link(ob_toothb_008)
col_cam___light.objects.link(ob_area)
col_cam___light.objects.link(ob_camera)
col_cam___light.objects.link(ob_camera_001)

# ---- scene / render settings (as saved in the file)
scene.camera = ob_camera_001
scene.frame_start = 1; scene.frame_end = 250; scene.frame_set(1)
scene.render.engine = 'CYCLES'
scene.render.resolution_x = 600
scene.render.resolution_y = 130
scene.render.film_transparent = True
scene.cycles.samples = 128
scene.cycles.sampling_pattern = 'TABULATED_SOBOL'
scene.cycles.use_adaptive_sampling = False
scene.cycles.use_light_tree = False
scene.view_settings.view_transform = 'Standard'
bpy.context.view_layer.update()
